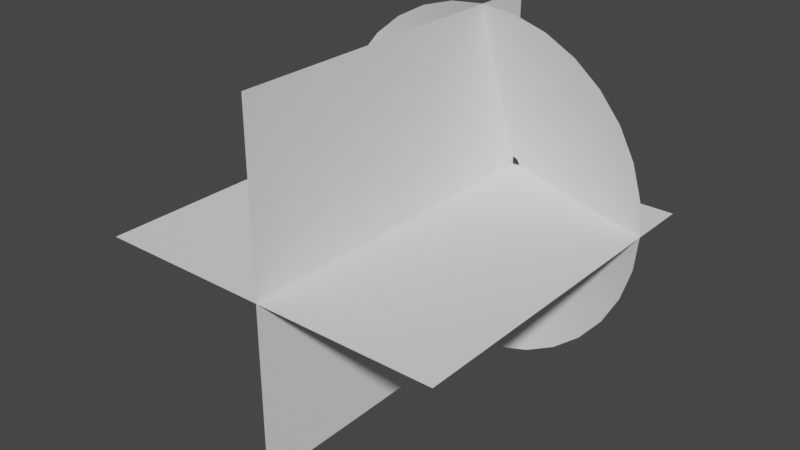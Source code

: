 # Source: untitled.blend  (saved by Blender 2.93.21; exported with 4.5.12 LTS)
import bpy
from mathutils import Matrix  # noqa: F401  (used for matrix-valued properties, if any)

bpy.ops.wm.read_factory_settings(use_empty=True)
scene = bpy.context.scene
scene.name = 'Scene'

# ---- collections
col_collection = bpy.data.collections.new('Collection'); scene.collection.children.link(col_collection)

# ---- world
world_world = bpy.data.worlds.new('World'); scene.world = world_world
world_world.use_nodes = True; world_world.node_tree.nodes.clear()
_N = world_world.node_tree.nodes; _L = world_world.node_tree.links
n0 = _N.new('ShaderNodeOutputWorld'); n0.name = 'World Output'; n0.location = (300, 300)
n1 = _N.new('ShaderNodeBackground'); n1.name = 'Background'; n1.location = (10, 300)
n1.inputs[0].default_value = (0.05088, 0.05088, 0.05088, 1.0)
_L.new(n1.outputs[0], n0.inputs[0])
n0.is_active_output = True
world_world.color = (0.05088, 0.05088, 0.05088)
world_world.use_sun_shadow = False
world_world.sun_shadow_jitter_overblur = 0.0

# ---- meshes
me_circle = bpy.data.meshes.new('Circle')
me_circle.from_pydata([(0.0, 1.0, 0.3456), (-0.1951, 0.9808, 0.3456), (-0.3827, 0.9239, 0.3456), (-0.5556, 0.8315, 0.3456), (-0.7071, 0.7071, 0.3456), (-0.8315, 0.5556, 0.3456), (-0.9239, 0.3827, 0.3456), (-0.9808, 0.1951, 0.3456), (-1.0, -4.371e-08, 0.3456), (-0.9808, -0.1951, 0.3456), (-0.9239, -0.3827, 0.3456), (-0.8315, -0.5556, 0.3456), (-0.7071, -0.7071, 0.3456), (-0.5556, -0.8315, 0.3456), (-0.3827, -0.9239, 0.3456), (-0.1951, -0.9808, 0.3456), (8.742e-08, -1.0, 0.3456), (0.1951, -0.9808, 0.3456), (0.3827, -0.9239, 0.3456), (0.5556, -0.8315, 0.3456), (0.7071, -0.7071, 0.3456), (0.8315, -0.5556, 0.3456), (0.9239, -0.3827, 0.3456), (0.9808, -0.1951, 0.3456), (1.0, 1.192e-08, 0.3456), (0.9808, 0.1951, 0.3456), (0.9239, 0.3827, 0.3456), (0.8315, 0.5556, 0.3456), (0.7071, 0.7071, 0.3456), (0.5556, 0.8315, 0.3456), (0.3827, 0.9239, 0.3456), (0.1951, 0.9808, 0.3456), (-1.336e-08, 0.04338, 0.001516), (-0.008463, 0.04255, 0.001516), (-0.0166, 0.04008, 0.001516), (-0.0241, 0.03607, 0.001516), (-0.03067, 0.03067, 0.001516), (-0.03607, 0.0241, 0.001516), (-0.04008, 0.0166, 0.001516), (-0.04255, 0.008463, 0.001516), (-0.04338, -1.971e-08, 0.001516), (-0.04255, -0.008463, 0.001516), (-0.04008, -0.0166, 0.001516), (-0.03607, -0.0241, 0.001516), (-0.03067, -0.03067, 0.001516), (-0.0241, -0.03607, 0.001516), (-0.0166, -0.04008, 0.001516), (-0.008463, -0.04255, 0.001516), (-9.571e-09, -0.04338, 0.001516), (0.008463, -0.04255, 0.001516), (0.0166, -0.04008, 0.001516), (0.0241, -0.03607, 0.001516), (0.03067, -0.03067, 0.001516), (0.03607, -0.0241, 0.001516), (0.04008, -0.0166, 0.001516), (0.04255, -0.008463, 0.001516), (0.04338, -1.73e-08, 0.001516), (0.04255, 0.008463, 0.001516), (0.04008, 0.0166, 0.001516), (0.03607, 0.0241, 0.001516), (0.03067, 0.03067, 0.001516), (0.0241, 0.03607, 0.001516), (0.0166, 0.04008, 0.001516), (0.008463, 0.04255, 0.001516), (-0.368, -0.368, 0.1816), (-0.2891, -0.4327, 0.1816), (0.4808, 0.1992, 0.1816), (0.4327, 0.2891, 0.1816), (-0.1992, -0.4808, 0.1816), (-6.699e-09, 0.5204, 0.1816), (-0.1015, 0.5104, 0.1816), (0.368, 0.368, 0.1816), (-0.1015, -0.5104, 0.1816), (-0.1992, 0.4808, 0.1816), (0.2891, 0.4327, 0.1816), (3.88e-08, -0.5204, 0.1816), (-0.2891, 0.4327, 0.1816), (0.1992, 0.4808, 0.1816), (0.1015, -0.5104, 0.1816), (-0.368, 0.368, 0.1816), (0.1015, 0.5104, 0.1816), (0.1992, -0.4808, 0.1816), (-0.4327, 0.2891, 0.1816), (0.2891, -0.4327, 0.1816), (-0.4808, 0.1992, 0.1816), (0.368, -0.368, 0.1816), (-0.5104, 0.1015, 0.1816), (0.4327, -0.2891, 0.1816), (-0.5204, -3.168e-08, 0.1816), (0.4808, -0.1992, 0.1816), (-0.5104, -0.1015, 0.1816), (0.5104, -0.1015, 0.1816), (-0.4808, -0.1992, 0.1816), (0.5204, -2.726e-09, 0.1816), (-0.4327, -0.2891, 0.1816), (0.5104, 0.1015, 0.1816)], [], [(65, 64, 44, 45), (67, 66, 58, 59), (68, 65, 45, 46), (70, 69, 32, 33), (71, 67, 59, 60), (72, 68, 46, 47), (73, 70, 33, 34), (74, 71, 60, 61), (75, 72, 47, 48), (76, 73, 34, 35), (77, 74, 61, 62), (78, 75, 48, 49), (79, 76, 35, 36), (80, 77, 62, 63), (81, 78, 49, 50), (82, 79, 36, 37), (69, 80, 63, 32), (83, 81, 50, 51), (84, 82, 37, 38), (85, 83, 51, 52), (86, 84, 38, 39), (87, 85, 52, 53), (88, 86, 39, 40), (89, 87, 53, 54), (90, 88, 40, 41), (91, 89, 54, 55), (92, 90, 41, 42), (93, 91, 55, 56), (94, 92, 42, 43), (95, 93, 56, 57), (64, 94, 43, 44), (66, 95, 57, 58), (26, 25, 95, 66), (12, 11, 94, 64), (25, 24, 93, 95), (11, 10, 92, 94), (24, 23, 91, 93), (10, 9, 90, 92), (23, 22, 89, 91), (9, 8, 88, 90), (22, 21, 87, 89), (8, 7, 86, 88), (21, 20, 85, 87), (7, 6, 84, 86), (20, 19, 83, 85), (6, 5, 82, 84), (19, 18, 81, 83), (0, 31, 80, 69), (5, 4, 79, 82), (18, 17, 78, 81), (31, 30, 77, 80), (4, 3, 76, 79), (17, 16, 75, 78), (30, 29, 74, 77), (3, 2, 73, 76), (16, 15, 72, 75), (29, 28, 71, 74), (2, 1, 70, 73), (15, 14, 68, 72), (28, 27, 67, 71), (1, 0, 69, 70), (14, 13, 65, 68), (27, 26, 66, 67), (13, 12, 64, 65)])
me_circle.polygons.foreach_set('use_smooth', [True] * 64)
_uv = me_circle.uv_layers.new(name='UVMap')
_uv.uv.foreach_set('vector', [0.7505, 0.4991, 0.7817, 0.4991, 0.7824, 0.0004137, 0.7512, 0.0003678, 0.3139, 0.4984, 0.3451, 0.4985, 0.3458, -0.000229, 0.3146, -0.0002749, 0.7193, 0.499, 0.7505, 0.4991, 0.7512, 0.0003678, 0.72, 0.0003219, 0.1268, 0.4981, 0.1579, 0.4982, 0.1587, -0.0005045, 0.1275, -0.0005504, 0.2827, 0.4984, 0.3139, 0.4984, 0.3146, -0.0002749, 0.2834, -0.0003209, 0.6881, 0.499, 0.7193, 0.499, 0.72, 0.0003219, 0.6889, 0.000276, 0.09557, 0.4981, 0.1268, 0.4981, 0.1275, -0.0005504, 0.0963, -0.0005963, 0.2515, 0.4983, 0.2827, 0.4984, 0.2834, -0.0003209, 0.2522, -0.0003667, 0.6569, 0.4989, 0.6881, 0.499, 0.6889, 0.000276, 0.6577, 0.0002301, 0.06438, 0.498, 0.09557, 0.4981, 0.0963, -0.0005963, 0.06511, -0.0006422, 0.2203, 0.4983, 0.2515, 0.4983, 0.2522, -0.0003667, 0.2211, -0.0004127, 0.6258, 0.4989, 0.6569, 0.4989, 0.6577, 0.0002301, 0.6265, 0.0001842, 0.03319, 0.498, 0.06438, 0.498, 0.06511, -0.0006422, 0.03393, -0.0006881, 0.1891, 0.4982, 0.2203, 0.4983, 0.2211, -0.0004127, 0.1899, -0.0004585, 0.5946, 0.4988, 0.6258, 0.4989, 0.6265, 0.0001842, 0.5953, 0.0001383, 0.002005, 0.498, 0.03319, 0.498, 0.03393, -0.0006881, 0.00274, -0.0007341, 0.1579, 0.4982, 0.1891, 0.4982, 0.1899, -0.0004585, 0.1587, -0.0005045, 0.5634, 0.4988, 0.5946, 0.4988, 0.5953, 0.0001383, 0.5641, 9.239e-05, 0.9688, 0.4994, 1.0, 0.4994, 1.001, 0.0007351, 0.9695, 0.0006891, 0.5322, 0.4987, 0.5634, 0.4988, 0.5641, 9.239e-05, 0.5329, 4.649e-05, 0.9376, 0.4993, 0.9688, 0.4994, 0.9695, 0.0006891, 0.9384, 0.0006433, 0.501, 0.4987, 0.5322, 0.4987, 0.5329, 4.649e-05, 0.5017, 5.364e-07, 0.9064, 0.4993, 0.9376, 0.4993, 0.9384, 0.0006433, 0.9072, 0.0005974, 0.4698, 0.4986, 0.501, 0.4987, 0.5017, 5.364e-07, 0.4706, -4.53e-05, 0.8753, 0.4992, 0.9064, 0.4993, 0.9072, 0.0005974, 0.876, 0.0005515, 0.4386, 0.4986, 0.4698, 0.4986, 0.4706, -4.53e-05, 0.4394, -9.131e-05, 0.8441, 0.4992, 0.8753, 0.4992, 0.876, 0.0005515, 0.8448, 0.0005056, 0.4074, 0.4985, 0.4386, 0.4986, 0.4394, -9.131e-05, 0.4082, -0.0001372, 0.8129, 0.4991, 0.8441, 0.4992, 0.8448, 0.0005056, 0.8136, 0.0004597, 0.3763, 0.4985, 0.4074, 0.4985, 0.4082, -0.0001372, 0.377, -0.0001831, 0.7817, 0.4991, 0.8129, 0.4991, 0.8136, 0.0004597, 0.7824, 0.0004137, 0.3451, 0.4985, 0.3763, 0.4985, 0.377, -0.0001831, 0.3458, -0.000229, 0.3443, 0.9998, 0.3755, 0.9998, 0.3763, 0.4985, 0.3451, 0.4985, 0.781, 1.0, 0.8121, 1.0, 0.8129, 0.4991, 0.7817, 0.4991, 0.3755, 0.9998, 0.4067, 0.9999, 0.4074, 0.4985, 0.3763, 0.4985, 0.8121, 1.0, 0.8433, 1.001, 0.8441, 0.4992, 0.8129, 0.4991, 0.4067, 0.9999, 0.4379, 0.9999, 0.4386, 0.4986, 0.4074, 0.4985, 0.8433, 1.001, 0.8745, 1.001, 0.8753, 0.4992, 0.8441, 0.4992, 0.4379, 0.9999, 0.4691, 1.0, 0.4698, 0.4986, 0.4386, 0.4986, 0.8745, 1.001, 0.9057, 1.001, 0.9064, 0.4993, 0.8753, 0.4992, 0.4691, 1.0, 0.5003, 1.0, 0.501, 0.4987, 0.4698, 0.4986, 0.9057, 1.001, 0.9369, 1.001, 0.9376, 0.4993, 0.9064, 0.4993, 0.5003, 1.0, 0.5315, 1.0, 0.5322, 0.4987, 0.501, 0.4987, 0.9369, 1.001, 0.9681, 1.001, 0.9688, 0.4994, 0.9376, 0.4993, 0.5315, 1.0, 0.5626, 1.0, 0.5634, 0.4988, 0.5322, 0.4987, 0.9681, 1.001, 0.9993, 1.001, 1.0, 0.4994, 0.9688, 0.4994, 0.5626, 1.0, 0.5938, 1.0, 0.5946, 0.4988, 0.5634, 0.4988, 0.1572, 0.9995, 0.1884, 0.9995, 0.1891, 0.4982, 0.1579, 0.4982, 0.001267, 0.9993, 0.03245, 0.9993, 0.03319, 0.498, 0.002005, 0.498, 0.5938, 1.0, 0.625, 1.0, 0.6258, 0.4989, 0.5946, 0.4988, 0.1884, 0.9995, 0.2196, 0.9996, 0.2203, 0.4983, 0.1891, 0.4982, 0.03245, 0.9993, 0.06364, 0.9994, 0.06438, 0.498, 0.03319, 0.498, 0.625, 1.0, 0.6562, 1.0, 0.6569, 0.4989, 0.6258, 0.4989, 0.2196, 0.9996, 0.2508, 0.9996, 0.2515, 0.4983, 0.2203, 0.4983, 0.06364, 0.9994, 0.09483, 0.9994, 0.09557, 0.4981, 0.06438, 0.498, 0.6562, 1.0, 0.6874, 1.0, 0.6881, 0.499, 0.6569, 0.4989, 0.2508, 0.9996, 0.282, 0.9997, 0.2827, 0.4984, 0.2515, 0.4983, 0.09483, 0.9994, 0.126, 0.9994, 0.1268, 0.4981, 0.09557, 0.4981, 0.6874, 1.0, 0.7186, 1.0, 0.7193, 0.499, 0.6881, 0.499, 0.282, 0.9997, 0.3131, 0.9997, 0.3139, 0.4984, 0.2827, 0.4984, 0.126, 0.9994, 0.1572, 0.9995, 0.1579, 0.4982, 0.1268, 0.4981, 0.7186, 1.0, 0.7498, 1.0, 0.7505, 0.4991, 0.7193, 0.499, 0.3131, 0.9997, 0.3443, 0.9998, 0.3451, 0.4985, 0.3139, 0.4984, 0.7498, 1.0, 0.781, 1.0, 0.7817, 0.4991, 0.7505, 0.4991])
me_circle.use_remesh_fix_poles = True
me_circle.use_remesh_preserve_attributes = False
me_circle.update()
me_plane = bpy.data.meshes.new('Plane')
me_plane.from_pydata([(-1.0, -2.0, 2.34e-05), (1.0, -2.0, 2.34e-05), (-1.0, 0.0, 2.34e-05), (1.0, 0.0, 2.34e-05)], [], [(0, 1, 3, 2)])
_uv = me_plane.uv_layers.new(name='UVMap')
_uv.uv.foreach_set('vector', [0.0, 0.0, 1.0, 0.0, 1.0, 1.0, 0.0, 1.0])
me_plane.use_remesh_fix_poles = True
me_plane.use_remesh_preserve_attributes = False
me_plane.update()
me_plane_001 = bpy.data.meshes.new('Plane.001')
me_plane_001.from_pydata([(-1.0, -2.0, -1.023e-12), (1.0, -2.0, -1.023e-12), (-1.0, 0.0, -1.023e-12), (1.0, 0.0, -1.023e-12)], [], [(0, 1, 3, 2)])
_uv = me_plane_001.uv_layers.new(name='UVMap')
_uv.uv.foreach_set('vector', [0.0, 0.0, 1.0, 0.0, 1.0, 1.0, 0.0, 1.0])
me_plane_001.use_remesh_fix_poles = True
me_plane_001.use_remesh_preserve_attributes = False
me_plane_001.update()

# ---- objects
ob_circle = bpy.data.objects.new('Circle', me_circle)
ob_plane = bpy.data.objects.new('Plane', me_plane)
ob_plane_001 = bpy.data.objects.new('Plane.001', me_plane_001)

# ---- transforms, parenting, visibility, modifiers, constraints
ob_circle.location = (0.0, 0.0, 0.0)
ob_circle.rotation_euler = (1.571, -0.0, 0.0)
ob_plane.location = (2.183e-11, 0.0, -2.34e-05)
ob_plane_001.location = (2.183e-11, 0.0, -2.34e-05)
ob_plane_001.rotation_euler = (0.0, 1.571, 0.0)

# ---- collection membership
col_collection.objects.link(ob_circle)
col_collection.objects.link(ob_plane)
col_collection.objects.link(ob_plane_001)

# ---- scene / render settings (as saved in the file)
scene.frame_start = 1; scene.frame_end = 250; scene.frame_set(35)
scene.render.engine = 'BLENDER_EEVEE_NEXT'
scene.cycles.use_denoising = False
scene.cycles.samples = 128
scene.cycles.sampling_pattern = 'TABULATED_SOBOL'
scene.cycles.use_adaptive_sampling = False
scene.cycles.use_light_tree = False
scene.view_settings.view_transform = 'Filmic'
bpy.context.view_layer.update()

# ---- added for rendering (the .blend has no active camera and no usable light): camera, sun
cam_auto = bpy.data.cameras.new('AutoCamera')
cam_auto.lens = 50.0
cam_auto.sensor_width = 36.0
cam_auto.clip_end = 1000.0
ob_auto_camera = bpy.data.objects.new('AutoCamera', cam_auto)
scene.collection.objects.link(ob_auto_camera)
ob_auto_camera.location = (3.20507, -4.84609, 2.56406)
ob_auto_camera.rotation_euler = (1.09748, -7.21219e-08, 0.694738)
scene.camera = ob_auto_camera
light_auto_sun = bpy.data.lights.new('AutoSun', 'SUN')
light_auto_sun.energy = 3.0
light_auto_sun.angle = 0.0523599
ob_auto_sun = bpy.data.objects.new('AutoSun', light_auto_sun)
scene.collection.objects.link(ob_auto_sun)
ob_auto_sun.rotation_euler = (0.872665, 0.174533, 0.523599)
bpy.context.view_layer.update()
